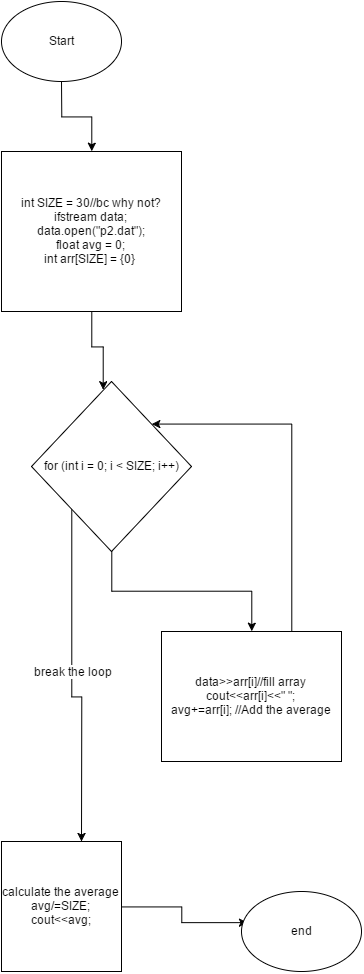

The diagram above was exported from draw.io. Its source (the exported page's mxGraphModel, read from the mxfile embedded in the PNG):
<mxGraphModel dx="774" dy="716" grid="1" gridSize="10" guides="1" tooltips="1" connect="1" arrows="1" fold="1" page="1" pageScale="1" pageWidth="850" pageHeight="1100" background="#ffffff" math="0" shadow="0">
  <root>
    <mxCell id="0" />
    <mxCell id="1" parent="0" />
    <mxCell id="5" style="edgeStyle=orthogonalEdgeStyle;rounded=0;html=1;entryX=0.5;entryY=0;jettySize=auto;orthogonalLoop=1;" edge="1" parent="1" source="2" target="4">
      <mxGeometry relative="1" as="geometry" />
    </mxCell>
    <mxCell id="2" value="Start" style="ellipse;whiteSpace=wrap;html=1;" vertex="1" parent="1">
      <mxGeometry x="10" y="10" width="120" height="80" as="geometry" />
    </mxCell>
    <mxCell id="7" style="edgeStyle=orthogonalEdgeStyle;rounded=0;html=1;entryX=0.45;entryY=0.047;entryPerimeter=0;jettySize=auto;orthogonalLoop=1;" edge="1" parent="1" source="4" target="6">
      <mxGeometry relative="1" as="geometry" />
    </mxCell>
    <mxCell id="4" value="int SIZE = 30//bc why not?&lt;div&gt;ifstream data;&lt;/div&gt;&lt;div&gt;data.open(&quot;p2.dat&quot;);&lt;/div&gt;&lt;div&gt;float avg = 0;&lt;/div&gt;&lt;div&gt;int arr[SIZE] = {0}&amp;nbsp;&lt;/div&gt;" style="whiteSpace=wrap;html=1;" vertex="1" parent="1">
      <mxGeometry x="10" y="160" width="180" height="160" as="geometry" />
    </mxCell>
    <mxCell id="9" style="edgeStyle=orthogonalEdgeStyle;rounded=0;html=1;entryX=0.5;entryY=0;jettySize=auto;orthogonalLoop=1;" edge="1" parent="1" source="6" target="8">
      <mxGeometry relative="1" as="geometry" />
    </mxCell>
    <mxCell id="11" style="edgeStyle=orthogonalEdgeStyle;rounded=0;html=1;exitX=0;exitY=1;jettySize=auto;orthogonalLoop=1;" edge="1" parent="1" source="6">
      <mxGeometry relative="1" as="geometry">
        <mxPoint x="90" y="850" as="targetPoint" />
      </mxGeometry>
    </mxCell>
    <mxCell id="12" value="break the loop" style="text;html=1;resizable=0;points=[];align=center;verticalAlign=middle;labelBackgroundColor=#ffffff;" vertex="1" connectable="0" parent="11">
      <mxGeometry x="-0.0468" y="1" relative="1" as="geometry">
        <mxPoint as="offset" />
      </mxGeometry>
    </mxCell>
    <mxCell id="6" value="for (int i = 0; i &amp;lt; SIZE; i++)" style="rhombus;whiteSpace=wrap;html=1;" vertex="1" parent="1">
      <mxGeometry x="40" y="390" width="160" height="170" as="geometry" />
    </mxCell>
    <mxCell id="10" style="edgeStyle=orthogonalEdgeStyle;rounded=0;html=1;entryX=1;entryY=0;jettySize=auto;orthogonalLoop=1;" edge="1" parent="1" source="8" target="6">
      <mxGeometry relative="1" as="geometry">
        <Array as="points">
          <mxPoint x="300" y="685" />
          <mxPoint x="300" y="433" />
        </Array>
      </mxGeometry>
    </mxCell>
    <mxCell id="8" value="data&amp;gt;&amp;gt;arr[i]//fill array&lt;div&gt;cout&amp;lt;&amp;lt;arr[i]&amp;lt;&amp;lt;&quot; &quot;;&lt;/div&gt;&lt;div&gt;avg+=arr[i]; //Add the average&lt;/div&gt;" style="whiteSpace=wrap;html=1;" vertex="1" parent="1">
      <mxGeometry x="170" y="640" width="180" height="130" as="geometry" />
    </mxCell>
    <mxCell id="15" style="edgeStyle=orthogonalEdgeStyle;rounded=0;html=1;entryX=0.05;entryY=0.388;entryPerimeter=0;jettySize=auto;orthogonalLoop=1;" edge="1" parent="1" source="13" target="14">
      <mxGeometry relative="1" as="geometry" />
    </mxCell>
    <mxCell id="13" value="&lt;div&gt;calculate the average&lt;/div&gt;avg/=SIZE;&lt;div&gt;cout&amp;lt;&amp;lt;avg;&lt;/div&gt;" style="whiteSpace=wrap;html=1;" vertex="1" parent="1">
      <mxGeometry x="10" y="850" width="120" height="130" as="geometry" />
    </mxCell>
    <mxCell id="14" value="end" style="ellipse;whiteSpace=wrap;html=1;" vertex="1" parent="1">
      <mxGeometry x="250" y="900" width="120" height="80" as="geometry" />
    </mxCell>
  </root>
</mxGraphModel>